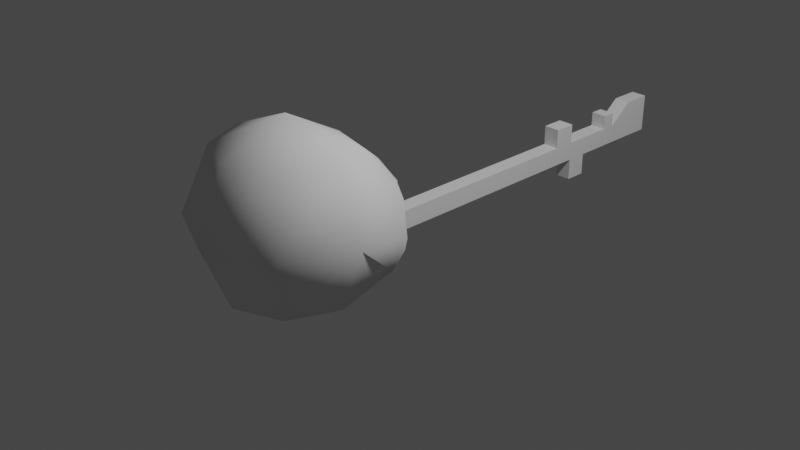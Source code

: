 # Source: Key03.blend  (saved by Blender 2.90.8; exported with 4.5.12 LTS)
import bpy
from mathutils import Matrix  # noqa: F401  (used for matrix-valued properties, if any)

bpy.ops.wm.read_factory_settings(use_empty=True)
scene = bpy.context.scene
scene.name = 'Scene'

# ---- collections
col_collection = bpy.data.collections.new('Collection'); scene.collection.children.link(col_collection)

# ---- node groups
ng_auto_smooth = bpy.data.node_groups.new('Auto Smooth', 'GeometryNodeTree')
_s = ng_auto_smooth.interface.new_socket(name='Geometry', in_out='OUTPUT', socket_type='NodeSocketGeometry')
_s = ng_auto_smooth.interface.new_socket(name='Geometry', in_out='INPUT', socket_type='NodeSocketGeometry')
_s = ng_auto_smooth.interface.new_socket(name='Angle', in_out='INPUT', socket_type='NodeSocketFloat')
_s.subtype = 'ANGLE'
_s.min_value = 0.0
_s.max_value = 3.142
ng_auto_smooth.is_modifier = True
_N = ng_auto_smooth.nodes; _L = ng_auto_smooth.links
n0 = _N.new('NodeGroupOutput'); n0.name = 'Group Output'; n0.location = (480, -100)
n1 = _N.new('NodeGroupInput'); n1.name = 'Group Input'; n1.location = (-420, -300)
n2 = _N.new('NodeGroupInput'); n2.name = 'Group Input.001'; n2.location = (-60, -100)
n3 = _N.new('GeometryNodeSetShadeSmooth'); n3.name = 'Set Shade Smooth'; n3.location = (120, -100)
n3.domain = 'EDGE'
n4 = _N.new('GeometryNodeSetShadeSmooth'); n4.name = 'Set Shade Smooth.001'; n4.location = (300, -100)
n5 = _N.new('GeometryNodeInputMeshEdgeAngle'); n5.name = 'Edge Angle'; n5.location = (-420, -220)
n6 = _N.new('GeometryNodeInputEdgeSmooth'); n6.name = 'Is Edge Smooth'; n6.location = (-60, -160)
n7 = _N.new('GeometryNodeInputShadeSmooth'); n7.name = 'Is Face Smooth'; n7.location = (-240, -340)
n8 = _N.new('FunctionNodeBooleanMath'); n8.name = 'Boolean Math'; n8.location = (-60, -220)
n9 = _N.new('FunctionNodeCompare'); n9.name = 'Compare'; n9.location = (-240, -180)
n9.operation = 'LESS_EQUAL'
_L.new(n5.outputs[0], n9.inputs[0])
_L.new(n4.outputs[0], n0.inputs[0])
_L.new(n1.outputs[1], n9.inputs[1])
_L.new(n9.outputs[0], n8.inputs[0])
_L.new(n7.outputs[0], n8.inputs[1])
_L.new(n2.outputs[0], n3.inputs[0])
_L.new(n6.outputs[0], n3.inputs[1])
_L.new(n3.outputs[0], n4.inputs[0])
_L.new(n8.outputs[0], n3.inputs[2])
n0.is_active_output = True

# ---- world
world_world = bpy.data.worlds.new('World'); scene.world = world_world
world_world.use_nodes = True; world_world.node_tree.nodes.clear()
_N = world_world.node_tree.nodes; _L = world_world.node_tree.links
n0 = _N.new('ShaderNodeOutputWorld'); n0.name = 'World Output'; n0.location = (300, 300)
n1 = _N.new('ShaderNodeBackground'); n1.name = 'Background'; n1.location = (10, 300)
n1.inputs[0].default_value = (0.05088, 0.05088, 0.05088, 1.0)
_L.new(n1.outputs[0], n0.inputs[0])
n0.is_active_output = True
world_world.color = (0.05088, 0.05088, 0.05088)
world_world.use_sun_shadow = False
world_world.sun_shadow_jitter_overblur = 0.0

# ---- cameras
cam_camera = bpy.data.cameras.new('Camera')
cam_camera.clip_end = 100.0
cam_camera.ortho_scale = 7.314

# ---- lights
light_light = bpy.data.lights.new('Light', 'POINT')
light_light.transmission_factor = 0.0
light_light.energy = 1000.0
light_light.shadow_soft_size = 0.1
light_light.shadow_maximum_resolution = 0.006
light_light.use_absolute_resolution = True

# ---- meshes
me_plane = bpy.data.meshes.new('Plane')
me_plane.from_pydata([(0.09191, -3.703, 0.06267), (0.09191, -3.703, -0.148), (0.09191, 1.315, 0.2888), (0.09191, 1.315, -0.148), (0.09191, -0.3343, 0.06267), (0.09191, -0.3343, -0.148), (0.09191, -0.08147, -0.148), (0.09191, -0.08147, 0.06267), (0.09191, 0.5341, -0.148), (0.09191, 0.5341, 0.06267), (0.09191, 0.688, -0.148), (0.09191, 0.688, 0.06267), (0.09191, 0.1604, 0.06267), (0.09191, 0.1604, -0.148), (0.09191, 0.9793, -0.148), (0.09191, 0.9793, 0.2888), (0.09191, -0.3343, 0.285), (0.09191, -0.08147, 0.285), (0.09191, 0.5341, 0.2237), (0.09191, 0.688, 0.2237), (0.09191, -0.08147, -0.3934), (0.09191, 0.1604, -0.3934), (-0.09191, -0.3343, 0.06267), (-0.09191, -3.703, 0.06267), (-0.09191, -3.703, -0.148), (-0.09191, 0.9793, -0.148), (-0.09191, 1.315, -0.148), (-0.09191, 1.315, 0.2888), (-0.09191, -0.08147, 0.06267), (-0.09191, -0.3343, -0.148), (-0.09191, -0.08147, -0.148), (-0.09191, 0.1604, 0.06267), (-0.09191, 0.1604, -0.148), (-0.09191, 0.5341, -0.148), (-0.09191, 0.688, 0.06267), (-0.09191, 0.5341, 0.06267), (-0.09191, 0.688, -0.148), (-0.09191, 0.9793, 0.2888), (-0.09191, -0.08147, 0.285), (-0.09191, -0.3343, 0.285), (-0.09191, 0.688, 0.2237), (-0.09191, 0.5341, 0.2237), (-0.09191, -0.08147, -0.3934), (-0.09191, 0.1604, -0.3934)], [], [(15, 2, 3, 14), (0, 4, 5, 1), (4, 7, 6, 5), (12, 9, 8, 13), (9, 11, 10, 8), (7, 12, 13, 6), (11, 15, 14, 10), (9, 18, 19, 11), (4, 16, 17, 7), (13, 21, 20, 6), (37, 25, 26, 27), (23, 24, 29, 22), (22, 29, 30, 28), (31, 32, 33, 35), (35, 33, 36, 34), (28, 30, 32, 31), (34, 36, 25, 37), (35, 34, 40, 41), (22, 28, 38, 39), (32, 30, 42, 43), (16, 4, 22, 39), (10, 14, 25, 36), (7, 17, 38, 28), (1, 5, 29, 24), (2, 15, 37, 27), (8, 10, 36, 33), (20, 21, 43, 42), (15, 11, 34, 37), (21, 13, 32, 43), (5, 6, 30, 29), (17, 16, 39, 38), (4, 0, 23, 22), (6, 20, 42, 30), (12, 7, 28, 31), (19, 18, 41, 40), (0, 1, 24, 23), (9, 12, 31, 35), (18, 9, 35, 41), (14, 3, 26, 25), (13, 8, 33, 32), (11, 19, 40, 34), (3, 2, 27, 26)])
_uv = me_plane.uv_layers.new(name='UVMap')
_uv.uv.foreach_set('vector', [0.0, 0.9332, 0.0, 1.0, 1.0, 1.0, 1.0, 0.9332, 0.0, 0.0, 0.0, 0.6714, 1.0, 0.6714, 1.0, 0.0, 0.0, 0.6714, 0.0, 0.7218, 1.0, 0.7218, 1.0, 0.6714, 0.0, 0.77, 0.0, 0.8445, 1.0, 0.8445, 1.0, 0.77, 0.0, 0.8445, 0.0, 0.8751, 1.0, 0.8751, 1.0, 0.8445, 0.0, 0.7218, 0.0, 0.77, 1.0, 0.77, 1.0, 0.7218, 0.0, 0.8751, 0.0, 0.9332, 1.0, 0.9332, 1.0, 0.8751, 0.0, 0.8445, 0.0, 0.8445, 0.0, 0.8751, 0.0, 0.8751, 0.0, 0.6714, 0.0, 0.6714, 0.0, 0.7218, 0.0, 0.7218, 1.0, 0.77, 1.0, 0.77, 1.0, 0.7218, 1.0, 0.7218, 0.0, 0.9332, 1.0, 0.9332, 1.0, 1.0, 0.0, 1.0, 0.0, 0.0, 1.0, 0.0, 1.0, 0.6714, 0.0, 0.6714, 0.0, 0.6714, 1.0, 0.6714, 1.0, 0.7218, 0.0, 0.7218, 0.0, 0.77, 1.0, 0.77, 1.0, 0.8445, 0.0, 0.8445, 0.0, 0.8445, 1.0, 0.8445, 1.0, 0.8751, 0.0, 0.8751, 0.0, 0.7218, 1.0, 0.7218, 1.0, 0.77, 0.0, 0.77, 0.0, 0.8751, 1.0, 0.8751, 1.0, 0.9332, 0.0, 0.9332, 0.0, 0.8445, 0.0, 0.8751, 0.0, 0.8751, 0.0, 0.8445, 0.0, 0.6714, 0.0, 0.7218, 0.0, 0.7218, 0.0, 0.6714, 1.0, 0.77, 1.0, 0.7218, 1.0, 0.7218, 1.0, 0.77, 0.0, 0.6714, 0.0, 0.6714, 0.0, 0.6714, 0.0, 0.6714, 1.0, 0.8751, 1.0, 0.9332, 1.0, 0.9332, 1.0, 0.8751, 0.0, 0.7218, 0.0, 0.7218, 0.0, 0.7218, 0.0, 0.7218, 1.0, 0.0, 1.0, 0.6714, 1.0, 0.6714, 1.0, 0.0, 0.0, 1.0, 0.0, 0.9332, 0.0, 0.9332, 0.0, 1.0, 1.0, 0.8445, 1.0, 0.8751, 1.0, 0.8751, 1.0, 0.8445, 1.0, 0.7218, 1.0, 0.77, 1.0, 0.77, 1.0, 0.7218, 0.0, 0.9332, 0.0, 0.8751, 0.0, 0.8751, 0.0, 0.9332, 1.0, 0.77, 1.0, 0.77, 1.0, 0.77, 1.0, 0.77, 1.0, 0.6714, 1.0, 0.7218, 1.0, 0.7218, 1.0, 0.6714, 0.0, 0.7218, 0.0, 0.6714, 0.0, 0.6714, 0.0, 0.7218, 0.0, 0.6714, 0.0, 0.0, 0.0, 0.0, 0.0, 0.6714, 1.0, 0.7218, 1.0, 0.7218, 1.0, 0.7218, 1.0, 0.7218, 0.0, 0.77, 0.0, 0.7218, 0.0, 0.7218, 0.0, 0.77, 0.0, 0.8751, 0.0, 0.8445, 0.0, 0.8445, 0.0, 0.8751, 0.0, 0.0, 1.0, 0.0, 1.0, 0.0, 0.0, 0.0, 0.0, 0.8445, 0.0, 0.77, 0.0, 0.77, 0.0, 0.8445, 0.0, 0.8445, 0.0, 0.8445, 0.0, 0.8445, 0.0, 0.8445, 1.0, 0.9332, 1.0, 1.0, 1.0, 1.0, 1.0, 0.9332, 1.0, 0.77, 1.0, 0.8445, 1.0, 0.8445, 1.0, 0.77, 0.0, 0.8751, 0.0, 0.8751, 0.0, 0.8751, 0.0, 0.8751, 1.0, 1.0, 0.0, 1.0, 0.0, 1.0, 1.0, 1.0])
me_plane.use_remesh_fix_poles = True
me_plane.use_remesh_preserve_attributes = False
me_plane.use_mirror_vertex_groups = False
me_plane.update()
me_plane_001 = bpy.data.meshes.new('Plane.001')
me_plane_001.from_pydata([(0.7532, 0.1735, 0.6821), (0.0, -9.795e-08, 0.5397), (0.364, -1.06e-07, 0.5997), (0.6184, -1.193e-07, 0.6959), (0.6488, 0.1419, 0.1725), (0.3481, 0.1498, 0.02377), (0.0, 0.1361, -0.03953), (0.6512, 0.08053, 0.576), (0.0, 0.08053, 0.4767), (0.3799, 0.08053, 0.5186), (0.5563, 0.08053, 0.587), (0.5784, 0.08053, 0.2209), (0.3689, 0.08053, 0.1173), (0.0, 0.08053, 0.0732), (0.6347, 0.2568, 0.5603), (0.0, 0.2568, 0.4697), (0.387, 0.2568, 0.5079), (0.5481, 0.2568, 0.5704), (0.5683, 0.2568, 0.236), (0.3769, 0.2568, 0.1414), (0.0, 0.2568, 0.1011), (0.9805, 0.2668, 0.6831), (0.0, 0.05469, 0.9071), (0.4534, 0.03715, 0.8978), (0.7898, 0.1342, 0.9657), (0.7071, 0.8188, 0.04661), (0.0, 0.8188, -0.2463), (0.0, 0.21, 1.419), (0.5447, 0.3626, 1.442), (1.0, 0.8188, 0.7537), (0.7071, 0.8188, 1.461), (0.0, 1.526, 1.461), (0.0, 1.819, 0.7537), (0.0, 1.526, 0.04661), (0.5, 1.319, 1.461), (0.7071, 1.526, 0.7537), (0.5, 1.319, 0.04661), (0.0, 0.8188, 1.754), (0.7758, 0.1027, 0.4273), (0.6895, 0.08053, 0.3985), (0.6763, 0.2568, 0.3982), (0.531, 0.2338, 1.332), (0.2166, 0.2, 1.137), (0.1041, 0.1074, 1.007), (0.6757, 0.1045, 1.079), (0.447, 0.01508, 0.9213), (0.5212, 0.1909, 1.295), (0.2362, 0.1607, 1.119), (0.1338, 0.07788, 1.014), (0.6468, 0.07529, 1.083), (0.4422, 0.09872, 0.9034), (0.514, 0.2588, 1.228), (0.2513, 0.2313, 1.07), (0.1571, 0.1559, 0.9717), (0.6301, 0.1535, 1.048)], [], [(5, 4, 11, 12), (3, 2, 9, 10), (0, 3, 10, 7), (6, 5, 12, 13), (39, 40, 18, 11), (2, 1, 8, 9), (12, 11, 18, 19), (10, 9, 16, 17), (7, 10, 17, 14), (13, 12, 19, 20), (0, 38, 21), (9, 8, 15, 16), (3, 0, 21, 24), (5, 6, 26, 25), (1, 2, 23, 22), (29, 21, 4, 25), (4, 5, 25), (2, 3, 24, 23), (22, 43, 42, 27), (24, 21, 29, 30), (41, 44, 24), (33, 32, 35, 36), (31, 37, 34), (26, 33, 36), (32, 31, 34, 35), (36, 35, 29, 25), (34, 37, 30), (26, 36, 25), (35, 34, 30, 29), (30, 37, 28), (38, 39, 11, 4), (28, 37, 27), (0, 7, 39, 38), (7, 14, 40, 39), (21, 38, 4), (45, 49, 54, 50), (41, 42, 47, 46), (27, 42, 41, 28), (43, 22, 23), (44, 23, 24), (43, 23, 45, 48), (41, 24, 28), (23, 44, 49, 45), (42, 43, 48, 47), (44, 41, 46, 49), (50, 54, 51, 52, 53), (47, 48, 53, 52), (49, 46, 51, 54), (46, 47, 52, 51), (48, 45, 50, 53), (28, 24, 30), (14, 17, 18, 40), (19, 16, 15, 20), (18, 17, 16, 19)])
me_plane_001.polygons.foreach_set('use_smooth', [True] * 54)
_k = set([(1, 2), (2, 3), (4, 5), (5, 6), (14, 17), (14, 40), (15, 16), (16, 17), (18, 19), (18, 40), (19, 20), (50, 53), (50, 54), (51, 52), (51, 54), (52, 53)])
me_plane_001.attributes.new('sharp_edge', 'BOOLEAN', 'EDGE').data.foreach_set('value', [ (min(e.vertices), max(e.vertices)) in _k for e in me_plane_001.edges])
_uv = me_plane_001.uv_layers.new(name='UVMap')
_uv.uv.foreach_set('vector', [0.0, 0.0, 0.0, 0.0, 0.0, 0.0, 0.0, 0.0, 0.0, 0.0, 0.0, 0.0, 0.0, 0.0, 0.0, 0.0, 0.0, 0.0, 0.0, 0.0, 0.0, 0.0, 0.0, 0.0, 0.0, 0.0, 0.0, 0.0, 0.0, 0.0, 0.0, 0.0, 0.0, 0.0, 0.0, 0.0, 0.0, 0.0, 0.0, 0.0, 0.0, 0.0, 0.0, 0.0, 0.0, 0.0, 0.0, 0.0, 0.0, 0.0, 0.0, 0.0, 0.0, 0.0, 0.0, 0.0, 0.0, 0.0, 0.0, 0.0, 0.0, 0.0, 0.0, 0.0, 0.0, 0.0, 0.0, 0.0, 0.0, 0.0, 0.0, 0.0, 0.0, 0.0, 0.0, 0.0, 0.0, 0.0, 0.0, 0.0, 0.0, 0.0, 0.0, 0.0, 0.0, 0.0, 0.0, 0.0, 0.0, 0.0, 0.0, 0.0, 0.0, 0.0, 0.0, 0.0, 0.0, 0.0, 0.0, 0.0, 0.0, 0.0, 0.0, 0.0, 0.0, 0.0, 0.0, 0.0, 0.0, 0.0, 0.0, 0.0, 0.0, 0.0, 0.0, 0.0, 0.0, 0.0, 0.0, 0.0, 0.0, 0.0, 0.0, 0.0, 0.0, 0.0, 0.0, 0.0, 0.0, 0.0, 0.0, 0.0, 0.0, 0.0, 0.0, 0.0, 0.0, 0.0, 0.0, 0.0, 0.0, 0.0, 0.0, 0.0, 0.0, 0.0, 0.0, 0.0, 0.0, 0.0, 0.0, 0.0, 0.0, 0.0, 0.0, 0.0, 0.0, 0.0, 0.0, 0.0, 0.0, 0.0, 0.75, 0.25, 0.75, 0.5, 0.625, 0.5, 0.625, 0.25, 0.75, 0.75, 0.6875, 1.0, 0.625, 0.75, 0.6875, 0.0, 0.75, 0.25, 0.625, 0.25, 0.75, 0.5, 0.75, 0.75, 0.625, 0.75, 0.625, 0.5, 0.625, 0.25, 0.625, 0.5, 0.5, 0.5, 0.5, 0.25, 0.625, 0.75, 0.5625, 1.0, 0.5, 0.75, 0.5625, 0.0, 0.625, 0.25, 0.5, 0.25, 0.625, 0.5, 0.625, 0.75, 0.5, 0.75, 0.5, 0.5, 0.5, 0.75, 0.4375, 1.0, 0.375, 0.75, 0.0, 0.0, 0.0, 0.0, 0.0, 0.0, 0.0, 0.0, 0.375, 0.75, 0.3125, 1.0, 0.25, 0.75, 0.0, 0.0, 0.0, 0.0, 0.0, 0.0, 0.0, 0.0, 0.0, 0.0, 0.0, 0.0, 0.0, 0.0, 0.0, 0.0, 0.0, 0.0, 0.0, 0.0, 0.0, 0.0, 0.0, 0.0, 0.0, 0.0, 0.0, 0.0, 0.0, 0.0, 0.0, 0.0, 0.0, 0.0, 0.0, 0.0, 0.0, 0.0, 0.0, 0.0, 0.0, 0.0, 0.0, 0.0, 0.0, 0.0, 0.0, 0.0, 0.0, 0.0, 0.0, 0.0, 0.0, 0.0, 0.0, 0.0, 0.0, 0.0, 0.0, 0.0, 0.0, 0.0, 0.0, 0.0, 0.0, 0.0, 0.0, 0.0, 0.0, 0.0, 0.375, 0.75, 0.0, 0.0, 0.0, 0.0, 0.0, 0.0, 0.0, 0.0, 0.0, 0.0, 0.0, 0.0, 0.0, 0.0, 0.0, 0.0, 0.0, 0.0, 0.0, 0.0, 0.0, 0.0, 0.0, 0.0, 0.0, 0.0, 0.0, 0.0, 0.0, 0.0, 0.0, 0.0, 0.0, 0.0, 0.0, 0.0, 0.0, 0.0, 0.0, 0.0, 0.0, 0.0, 0.0, 0.0, 0.0, 0.0, 0.0, 0.0, 0.0, 0.0, 0.0, 0.0, 0.0, 0.0, 0.0, 0.0, 0.0, 0.0, 0.0, 0.0, 0.0, 0.0, 0.0, 0.0, 0.0, 0.0, 0.375, 0.75, 0.0, 0.0, 0.0, 0.0, 0.0, 0.0, 0.0, 0.0, 0.0, 0.0, 0.0, 0.0, 0.0, 0.0, 0.0, 0.0, 0.0, 0.0, 0.0, 0.0, 0.0, 0.0, 0.0, 0.0, 0.0, 0.0, 0.0, 0.0])
me_plane_001.use_remesh_fix_poles = True
me_plane_001.use_remesh_preserve_attributes = False
me_plane_001.use_mirror_vertex_groups = False
me_plane_001.update()
me_plane_002 = bpy.data.meshes.new('Plane.002')
me_plane_002.from_pydata([(0.6512, 0.3716, 0.576), (0.0, 0.08053, 0.4767), (0.3799, 0.09583, 0.5186), (0.5563, 0.1637, 0.587), (0.5784, 0.2274, 0.2209), (0.3689, 0.1074, 0.1173), (0.0, 0.08053, 0.0732), (0.6895, 0.4158, 0.3985), (0.6695, 0.3716, 0.4737), (0.0, 0.08053, 0.3745), (0.3983, 0.09583, 0.4164), (0.5747, 0.1637, 0.4847), (0.5601, 0.2274, 0.3058), (0.3506, 0.1074, 0.2022), (0.0, 0.08053, 0.1581), (0.6712, 0.4158, 0.4833), (0.6148, 0.4364, 0.5703), (0.0, 0.1453, 0.471), (0.3436, 0.1606, 0.5129), (0.52, 0.2284, 0.5813), (0.5457, 0.2936, 0.2114), (0.3362, 0.1737, 0.1077), (0.0, 0.1468, 0.06362), (0.6569, 0.4821, 0.3889), (0.6331, 0.4364, 0.468), (0.0, 0.1453, 0.3688), (0.3619, 0.1606, 0.4107), (0.5383, 0.2284, 0.479), (0.5274, 0.2936, 0.2962), (0.3179, 0.1737, 0.1926), (0.0, 0.1468, 0.1485), (0.6385, 0.4821, 0.4738)], [], [(3, 11, 10, 2), (2, 10, 9, 1), (0, 8, 11, 3), (4, 12, 15, 7), (6, 14, 13, 5), (5, 13, 12, 4), (19, 18, 26, 27), (18, 17, 25, 26), (16, 19, 27, 24), (20, 23, 31, 28), (22, 21, 29, 30), (21, 20, 28, 29), (3, 2, 18, 19), (5, 4, 20, 21), (6, 5, 21, 22), (8, 0, 16, 24), (4, 7, 23, 20), (12, 13, 29, 28), (11, 8, 24, 27), (13, 14, 30, 29), (9, 10, 26, 25), (0, 3, 19, 16), (15, 12, 28, 31), (10, 11, 27, 26), (2, 1, 17, 18), (7, 15, 31, 23)])
me_plane_002.polygons.foreach_set('use_smooth', [True] * 26)
_uv = me_plane_002.uv_layers.new(name='UVMap')
_uv.uv.foreach_set('vector', [0.0, 0.0, 0.0, 0.0, 0.0, 0.0, 0.0, 0.0, 0.0, 0.0, 0.0, 0.0, 0.0, 0.0, 0.0, 0.0, 0.0, 0.0, 0.0, 0.0, 0.0, 0.0, 0.0, 0.0, 0.0, 0.0, 0.0, 0.0, 0.0, 0.0, 0.0, 0.0, 0.0, 0.0, 0.0, 0.0, 0.0, 0.0, 0.0, 0.0, 0.0, 0.0, 0.0, 0.0, 0.0, 0.0, 0.0, 0.0, 0.0, 0.0, 0.0, 0.0, 0.0, 0.0, 0.0, 0.0, 0.0, 0.0, 0.0, 0.0, 0.0, 0.0, 0.0, 0.0, 0.0, 0.0, 0.0, 0.0, 0.0, 0.0, 0.0, 0.0, 0.0, 0.0, 0.0, 0.0, 0.0, 0.0, 0.0, 0.0, 0.0, 0.0, 0.0, 0.0, 0.0, 0.0, 0.0, 0.0, 0.0, 0.0, 0.0, 0.0, 0.0, 0.0, 0.0, 0.0, 0.0, 0.0, 0.0, 0.0, 0.0, 0.0, 0.0, 0.0, 0.0, 0.0, 0.0, 0.0, 0.0, 0.0, 0.0, 0.0, 0.0, 0.0, 0.0, 0.0, 0.0, 0.0, 0.0, 0.0, 0.0, 0.0, 0.0, 0.0, 0.0, 0.0, 0.0, 0.0, 0.0, 0.0, 0.0, 0.0, 0.0, 0.0, 0.0, 0.0, 0.0, 0.0, 0.0, 0.0, 0.0, 0.0, 0.0, 0.0, 0.0, 0.0, 0.0, 0.0, 0.0, 0.0, 0.0, 0.0, 0.0, 0.0, 0.0, 0.0, 0.0, 0.0, 0.0, 0.0, 0.0, 0.0, 0.0, 0.0, 0.0, 0.0, 0.0, 0.0, 0.0, 0.0, 0.0, 0.0, 0.0, 0.0, 0.0, 0.0, 0.0, 0.0, 0.0, 0.0, 0.0, 0.0, 0.0, 0.0, 0.0, 0.0, 0.0, 0.0, 0.0, 0.0, 0.0, 0.0, 0.0, 0.0, 0.0, 0.0, 0.0, 0.0, 0.0, 0.0, 0.0, 0.0, 0.0, 0.0, 0.0, 0.0, 0.0, 0.0])
me_plane_002.use_remesh_fix_poles = True
me_plane_002.use_remesh_preserve_attributes = False
me_plane_002.use_mirror_vertex_groups = False
me_plane_002.update()

# ---- objects
ob_light = bpy.data.objects.new('Light', light_light)
ob_camera = bpy.data.objects.new('Camera', cam_camera)
ob_plane = bpy.data.objects.new('Plane', me_plane)
ob_plane_001 = bpy.data.objects.new('Plane.001', me_plane_001)
ob_plane_002 = bpy.data.objects.new('Plane.002', me_plane_002)

# ---- transforms, parenting, visibility, modifiers, constraints
ob_light.location = (4.076, 1.005, 5.904)
ob_light.rotation_euler = (0.6503, 0.05522, 1.866)
ob_light.lock_rotations_4d = False
ob_light.empty_display_type = 'ARROWS'
ob_light.color = (0.0, 0.0, 0.0, 0.0)
ob_light.lineart.crease_threshold = 0.0
ob_camera.location = (7.359, -6.926, 4.958)
ob_camera.rotation_euler = (1.109, 0.0, 0.8149)
ob_camera.lock_rotations_4d = False
ob_camera.empty_display_type = 'ARROWS'
ob_camera.color = (0.0, 0.0, 0.0, 0.0)
ob_camera.display_type = 'WIRE'
ob_camera.lineart.crease_threshold = 0.0
ob_plane.location = (0.0, 2.703, 0.05921)
ob_plane.lineart.crease_threshold = 0.0
ob_plane_001.location = (0.0, -0.5549, -0.2537)
ob_plane_001.rotation_euler = (0.0, -0.0, 3.142)
ob_plane_001.lineart.crease_threshold = 0.0
_m = ob_plane_001.modifiers.new('Mirror', 'MIRROR')
_m.use_clip = True
_m = ob_plane_001.modifiers.new('Auto Smooth', 'NODES')
_m.node_group = ng_auto_smooth
_gi = [s.identifier for s in ng_auto_smooth.interface.items_tree if s.item_type == 'SOCKET' and s.in_out == 'INPUT']
_m[_gi[1]] = 3.142  # Angle
ob_plane_002.parent = ob_plane_001
ob_plane_002.matrix_parent_inverse = Matrix(((-1.0, -3.258e-07, 0.0, -1.808e-07), (3.258e-07, -1.0, 0.0, -0.5549), (-0.0, -0.0, 1.0, 0.3066), (-0.0, 0.0, -0.0, 1.0)))
ob_plane_002.location = (0.0, -0.5549, -0.3066)
ob_plane_002.rotation_euler = (0.0, -0.0, 3.142)
ob_plane_002.lineart.crease_threshold = 0.0
_m = ob_plane_002.modifiers.new('Mirror', 'MIRROR')
_m.use_clip = True
_m = ob_plane_002.modifiers.new('Auto Smooth', 'NODES')
_m.node_group = ng_auto_smooth
_gi = [s.identifier for s in ng_auto_smooth.interface.items_tree if s.item_type == 'SOCKET' and s.in_out == 'INPUT']
_m[_gi[1]] = 3.142  # Angle

# ---- collection membership
col_collection.objects.link(ob_light)
col_collection.objects.link(ob_camera)
col_collection.objects.link(ob_plane)
col_collection.objects.link(ob_plane_001)
col_collection.objects.link(ob_plane_002)

# ---- scene / render settings (as saved in the file)
scene.camera = ob_camera
scene.frame_start = 1; scene.frame_end = 250; scene.frame_set(1)
scene.render.engine = 'BLENDER_EEVEE_NEXT'
scene.cycles.use_denoising = False
scene.cycles.samples = 128
scene.cycles.sampling_pattern = 'TABULATED_SOBOL'
scene.cycles.use_adaptive_sampling = False
scene.cycles.use_light_tree = False
scene.view_settings.view_transform = 'Filmic'
bpy.context.view_layer.update()
